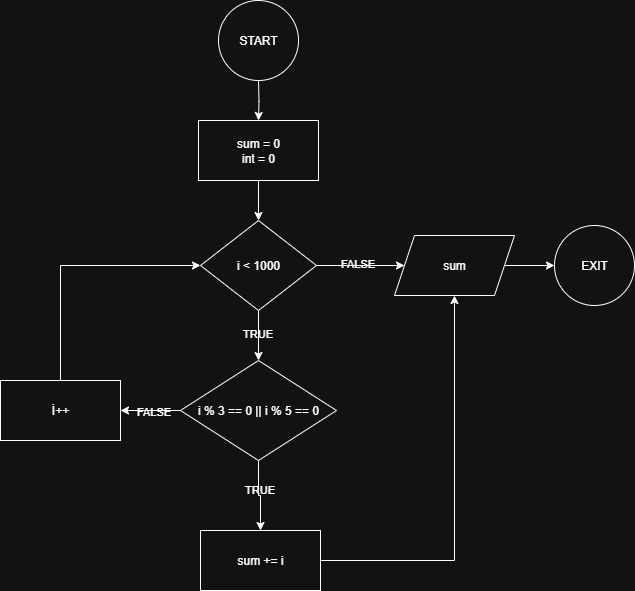

The diagram above was exported from draw.io. Its source (the exported page's mxGraphModel, read from the mxfile embedded in the PNG):
<mxGraphModel dx="1042" dy="626" grid="1" gridSize="10" guides="1" tooltips="1" connect="1" arrows="1" fold="1" page="1" pageScale="1" pageWidth="827" pageHeight="1169" background="none" math="0" shadow="0">
  <root>
    <mxCell id="0" />
    <mxCell id="1" parent="0" />
    <mxCell id="zSutyQZs5QfG9wvR_s2E-1" style="edgeStyle=orthogonalEdgeStyle;rounded=0;orthogonalLoop=1;jettySize=auto;html=1;exitX=0.5;exitY=1;exitDx=0;exitDy=0;entryX=0.5;entryY=0;entryDx=0;entryDy=0;labelBackgroundColor=none;fontColor=default;" edge="1" parent="1" target="zSutyQZs5QfG9wvR_s2E-3">
      <mxGeometry relative="1" as="geometry">
        <mxPoint x="298" y="100" as="sourcePoint" />
      </mxGeometry>
    </mxCell>
    <mxCell id="zSutyQZs5QfG9wvR_s2E-2" value="" style="edgeStyle=orthogonalEdgeStyle;rounded=0;orthogonalLoop=1;jettySize=auto;html=1;labelBackgroundColor=none;fontColor=default;" edge="1" parent="1" source="zSutyQZs5QfG9wvR_s2E-3" target="zSutyQZs5QfG9wvR_s2E-8">
      <mxGeometry relative="1" as="geometry" />
    </mxCell>
    <mxCell id="zSutyQZs5QfG9wvR_s2E-3" value="sum&amp;nbsp;&lt;span style=&quot;background-color: transparent; color: light-dark(rgb(0, 0, 0), rgb(255, 255, 255));&quot;&gt;= 0&lt;/span&gt;&lt;div&gt;&lt;span style=&quot;background-color: transparent; color: light-dark(rgb(0, 0, 0), rgb(255, 255, 255));&quot;&gt;int = 0&lt;/span&gt;&lt;/div&gt;" style="rounded=0;whiteSpace=wrap;html=1;labelBackgroundColor=none;" vertex="1" parent="1">
      <mxGeometry x="238" y="140" width="120" height="60" as="geometry" />
    </mxCell>
    <mxCell id="zSutyQZs5QfG9wvR_s2E-4" style="edgeStyle=orthogonalEdgeStyle;rounded=0;orthogonalLoop=1;jettySize=auto;html=1;exitX=0.5;exitY=1;exitDx=0;exitDy=0;entryX=0.5;entryY=0;entryDx=0;entryDy=0;labelBackgroundColor=none;fontColor=default;" edge="1" parent="1" source="zSutyQZs5QfG9wvR_s2E-8" target="zSutyQZs5QfG9wvR_s2E-13">
      <mxGeometry relative="1" as="geometry" />
    </mxCell>
    <mxCell id="zSutyQZs5QfG9wvR_s2E-5" value="TRUE" style="edgeLabel;html=1;align=center;verticalAlign=middle;resizable=0;points=[];labelBackgroundColor=none;" vertex="1" connectable="0" parent="zSutyQZs5QfG9wvR_s2E-4">
      <mxGeometry x="-0.112" y="-2" relative="1" as="geometry">
        <mxPoint as="offset" />
      </mxGeometry>
    </mxCell>
    <mxCell id="zSutyQZs5QfG9wvR_s2E-6" value="" style="edgeStyle=orthogonalEdgeStyle;rounded=0;orthogonalLoop=1;jettySize=auto;html=1;labelBackgroundColor=none;fontColor=default;" edge="1" parent="1" source="zSutyQZs5QfG9wvR_s2E-8" target="zSutyQZs5QfG9wvR_s2E-15">
      <mxGeometry relative="1" as="geometry" />
    </mxCell>
    <mxCell id="zSutyQZs5QfG9wvR_s2E-7" value="FALSE" style="edgeLabel;html=1;align=center;verticalAlign=middle;resizable=0;points=[];labelBorderColor=none;textShadow=0;labelBackgroundColor=none;" vertex="1" connectable="0" parent="zSutyQZs5QfG9wvR_s2E-6">
      <mxGeometry x="-0.0818" y="3" relative="1" as="geometry">
        <mxPoint as="offset" />
      </mxGeometry>
    </mxCell>
    <mxCell id="zSutyQZs5QfG9wvR_s2E-8" value="i &amp;lt; 1000" style="rhombus;whiteSpace=wrap;html=1;labelBackgroundColor=none;" vertex="1" parent="1">
      <mxGeometry x="240" y="240" width="116" height="90" as="geometry" />
    </mxCell>
    <mxCell id="zSutyQZs5QfG9wvR_s2E-9" value="" style="edgeStyle=orthogonalEdgeStyle;rounded=0;orthogonalLoop=1;jettySize=auto;html=1;labelBackgroundColor=none;fontColor=default;" edge="1" parent="1" source="zSutyQZs5QfG9wvR_s2E-13" target="zSutyQZs5QfG9wvR_s2E-21">
      <mxGeometry relative="1" as="geometry" />
    </mxCell>
    <mxCell id="zSutyQZs5QfG9wvR_s2E-10" value="TRUE" style="edgeLabel;html=1;align=center;verticalAlign=middle;resizable=0;points=[];labelBackgroundColor=none;" vertex="1" connectable="0" parent="zSutyQZs5QfG9wvR_s2E-9">
      <mxGeometry x="-0.2267" relative="1" as="geometry">
        <mxPoint as="offset" />
      </mxGeometry>
    </mxCell>
    <mxCell id="zSutyQZs5QfG9wvR_s2E-11" style="edgeStyle=orthogonalEdgeStyle;rounded=0;orthogonalLoop=1;jettySize=auto;html=1;exitX=0;exitY=0.5;exitDx=0;exitDy=0;entryX=1;entryY=0.5;entryDx=0;entryDy=0;labelBackgroundColor=none;fontColor=default;" edge="1" parent="1" source="zSutyQZs5QfG9wvR_s2E-13" target="zSutyQZs5QfG9wvR_s2E-19">
      <mxGeometry relative="1" as="geometry" />
    </mxCell>
    <mxCell id="zSutyQZs5QfG9wvR_s2E-12" value="FALSE" style="edgeLabel;html=1;align=center;verticalAlign=middle;resizable=0;points=[];labelBackgroundColor=none;" vertex="1" connectable="0" parent="zSutyQZs5QfG9wvR_s2E-11">
      <mxGeometry x="-0.0667" relative="1" as="geometry">
        <mxPoint as="offset" />
      </mxGeometry>
    </mxCell>
    <mxCell id="zSutyQZs5QfG9wvR_s2E-13" value="i % 3 == 0 || i % 5 == 0" style="rhombus;whiteSpace=wrap;html=1;labelBackgroundColor=none;" vertex="1" parent="1">
      <mxGeometry x="220" y="380" width="156" height="100" as="geometry" />
    </mxCell>
    <mxCell id="zSutyQZs5QfG9wvR_s2E-14" value="" style="edgeStyle=orthogonalEdgeStyle;rounded=0;orthogonalLoop=1;jettySize=auto;html=1;labelBackgroundColor=none;fontColor=default;" edge="1" parent="1" source="zSutyQZs5QfG9wvR_s2E-15" target="zSutyQZs5QfG9wvR_s2E-16">
      <mxGeometry relative="1" as="geometry" />
    </mxCell>
    <mxCell id="zSutyQZs5QfG9wvR_s2E-15" value="sum" style="shape=parallelogram;perimeter=parallelogramPerimeter;whiteSpace=wrap;html=1;fixedSize=1;labelBackgroundColor=none;" vertex="1" parent="1">
      <mxGeometry x="434" y="255" width="120" height="60" as="geometry" />
    </mxCell>
    <mxCell id="zSutyQZs5QfG9wvR_s2E-16" value="EXIT" style="ellipse;whiteSpace=wrap;html=1;labelBackgroundColor=none;" vertex="1" parent="1">
      <mxGeometry x="594" y="245" width="80" height="80" as="geometry" />
    </mxCell>
    <mxCell id="zSutyQZs5QfG9wvR_s2E-17" value="START" style="ellipse;whiteSpace=wrap;html=1;aspect=fixed;labelBackgroundColor=none;" vertex="1" parent="1">
      <mxGeometry x="258" y="20" width="80" height="80" as="geometry" />
    </mxCell>
    <mxCell id="zSutyQZs5QfG9wvR_s2E-18" style="edgeStyle=orthogonalEdgeStyle;rounded=0;orthogonalLoop=1;jettySize=auto;html=1;exitX=0.5;exitY=0;exitDx=0;exitDy=0;entryX=0;entryY=0.5;entryDx=0;entryDy=0;labelBackgroundColor=none;fontColor=default;" edge="1" parent="1" source="zSutyQZs5QfG9wvR_s2E-19" target="zSutyQZs5QfG9wvR_s2E-8">
      <mxGeometry relative="1" as="geometry" />
    </mxCell>
    <mxCell id="zSutyQZs5QfG9wvR_s2E-19" value="İ++" style="whiteSpace=wrap;html=1;labelBackgroundColor=none;" vertex="1" parent="1">
      <mxGeometry x="40" y="400" width="120" height="60" as="geometry" />
    </mxCell>
    <mxCell id="zSutyQZs5QfG9wvR_s2E-20" style="edgeStyle=orthogonalEdgeStyle;rounded=0;orthogonalLoop=1;jettySize=auto;html=1;exitX=1;exitY=0.5;exitDx=0;exitDy=0;entryX=0.5;entryY=1;entryDx=0;entryDy=0;labelBackgroundColor=none;fontColor=default;" edge="1" parent="1" source="zSutyQZs5QfG9wvR_s2E-21" target="zSutyQZs5QfG9wvR_s2E-15">
      <mxGeometry relative="1" as="geometry" />
    </mxCell>
    <mxCell id="zSutyQZs5QfG9wvR_s2E-21" value="sum += i" style="whiteSpace=wrap;html=1;labelBackgroundColor=none;" vertex="1" parent="1">
      <mxGeometry x="240" y="550" width="120" height="60" as="geometry" />
    </mxCell>
  </root>
</mxGraphModel>